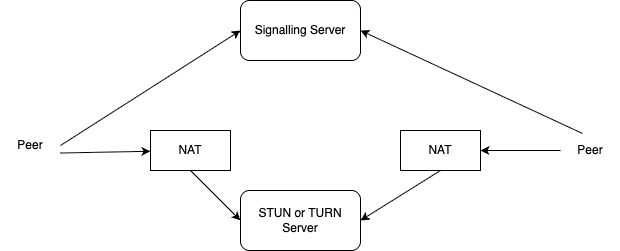

The diagram above was exported from draw.io. Its source (the exported page's mxGraphModel, read from the mxfile embedded in the PNG):
<mxGraphModel dx="1665" dy="512" grid="1" gridSize="10" guides="1" tooltips="1" connect="1" arrows="1" fold="1" page="1" pageScale="1" pageWidth="4681" pageHeight="3300" math="0" shadow="0">
  <root>
    <mxCell id="0" />
    <mxCell id="1" parent="0" />
    <mxCell id="7vcG0-jP8mGLv5HmMPta-1" value="Peer" style="text;html=1;align=center;verticalAlign=middle;whiteSpace=wrap;rounded=0;" vertex="1" parent="1">
      <mxGeometry x="360" y="220" width="60" height="30" as="geometry" />
    </mxCell>
    <mxCell id="7vcG0-jP8mGLv5HmMPta-2" value="" style="endArrow=classic;html=1;rounded=0;exitX=1;exitY=0.5;exitDx=0;exitDy=0;" edge="1" parent="1" source="7vcG0-jP8mGLv5HmMPta-1">
      <mxGeometry width="50" height="50" relative="1" as="geometry">
        <mxPoint x="820" y="290" as="sourcePoint" />
        <mxPoint x="600" y="120" as="targetPoint" />
      </mxGeometry>
    </mxCell>
    <mxCell id="7vcG0-jP8mGLv5HmMPta-3" value="Signalling Server" style="rounded=1;whiteSpace=wrap;html=1;" vertex="1" parent="1">
      <mxGeometry x="600" y="90" width="120" height="60" as="geometry" />
    </mxCell>
    <mxCell id="7vcG0-jP8mGLv5HmMPta-6" value="" style="endArrow=classic;html=1;rounded=0;exitX=1;exitY=0.75;exitDx=0;exitDy=0;" edge="1" parent="1" source="7vcG0-jP8mGLv5HmMPta-1" target="7vcG0-jP8mGLv5HmMPta-7">
      <mxGeometry width="50" height="50" relative="1" as="geometry">
        <mxPoint x="820" y="290" as="sourcePoint" />
        <mxPoint x="490" y="243" as="targetPoint" />
      </mxGeometry>
    </mxCell>
    <mxCell id="7vcG0-jP8mGLv5HmMPta-7" value="NAT" style="rounded=0;whiteSpace=wrap;html=1;" vertex="1" parent="1">
      <mxGeometry x="510" y="220" width="80" height="40" as="geometry" />
    </mxCell>
    <mxCell id="7vcG0-jP8mGLv5HmMPta-8" value="" style="endArrow=classic;html=1;rounded=0;exitX=0.5;exitY=1;exitDx=0;exitDy=0;entryX=0;entryY=0.5;entryDx=0;entryDy=0;" edge="1" parent="1" source="7vcG0-jP8mGLv5HmMPta-7" target="7vcG0-jP8mGLv5HmMPta-9">
      <mxGeometry width="50" height="50" relative="1" as="geometry">
        <mxPoint x="820" y="290" as="sourcePoint" />
        <mxPoint x="610" y="320" as="targetPoint" />
      </mxGeometry>
    </mxCell>
    <mxCell id="7vcG0-jP8mGLv5HmMPta-9" value="STUN or TURN Server" style="rounded=1;whiteSpace=wrap;html=1;" vertex="1" parent="1">
      <mxGeometry x="600" y="280" width="120" height="60" as="geometry" />
    </mxCell>
    <mxCell id="7vcG0-jP8mGLv5HmMPta-10" value="Peer" style="text;html=1;align=center;verticalAlign=middle;whiteSpace=wrap;rounded=0;" vertex="1" parent="1">
      <mxGeometry x="920" y="225" width="60" height="30" as="geometry" />
    </mxCell>
    <mxCell id="7vcG0-jP8mGLv5HmMPta-11" value="NAT" style="rounded=0;whiteSpace=wrap;html=1;" vertex="1" parent="1">
      <mxGeometry x="760" y="220" width="80" height="40" as="geometry" />
    </mxCell>
    <mxCell id="7vcG0-jP8mGLv5HmMPta-12" value="" style="endArrow=classic;html=1;rounded=0;exitX=0;exitY=0.5;exitDx=0;exitDy=0;entryX=1;entryY=0.5;entryDx=0;entryDy=0;" edge="1" parent="1" source="7vcG0-jP8mGLv5HmMPta-10" target="7vcG0-jP8mGLv5HmMPta-11">
      <mxGeometry width="50" height="50" relative="1" as="geometry">
        <mxPoint x="820" y="290" as="sourcePoint" />
        <mxPoint x="870" y="240" as="targetPoint" />
      </mxGeometry>
    </mxCell>
    <mxCell id="7vcG0-jP8mGLv5HmMPta-13" value="" style="endArrow=classic;html=1;rounded=0;exitX=0.5;exitY=1;exitDx=0;exitDy=0;entryX=1;entryY=0.5;entryDx=0;entryDy=0;" edge="1" parent="1" source="7vcG0-jP8mGLv5HmMPta-11" target="7vcG0-jP8mGLv5HmMPta-9">
      <mxGeometry width="50" height="50" relative="1" as="geometry">
        <mxPoint x="820" y="290" as="sourcePoint" />
        <mxPoint x="870" y="240" as="targetPoint" />
      </mxGeometry>
    </mxCell>
    <mxCell id="7vcG0-jP8mGLv5HmMPta-14" value="" style="endArrow=classic;html=1;rounded=0;exitX=0.367;exitY=-0.067;exitDx=0;exitDy=0;exitPerimeter=0;entryX=1;entryY=0.5;entryDx=0;entryDy=0;" edge="1" parent="1" source="7vcG0-jP8mGLv5HmMPta-10" target="7vcG0-jP8mGLv5HmMPta-3">
      <mxGeometry width="50" height="50" relative="1" as="geometry">
        <mxPoint x="820" y="290" as="sourcePoint" />
        <mxPoint x="870" y="240" as="targetPoint" />
      </mxGeometry>
    </mxCell>
  </root>
</mxGraphModel>